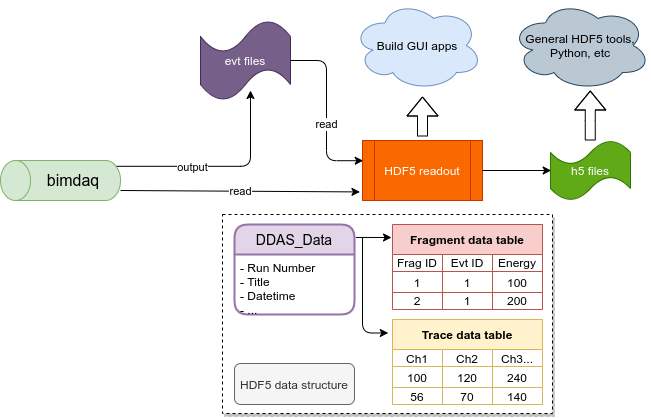

The diagram above was exported from draw.io. Its source (the exported page's mxGraphModel, read from the mxfile embedded in the PNG):
<mxGraphModel dx="132" dy="518" grid="1" gridSize="10" guides="1" tooltips="1" connect="1" arrows="1" fold="1" page="1" pageScale="1" pageWidth="850" pageHeight="1100" math="0" shadow="0">
  <root>
    <mxCell id="DLUhyO9HMik-LtaHMi9h-0" />
    <mxCell id="DLUhyO9HMik-LtaHMi9h-1" parent="DLUhyO9HMik-LtaHMi9h-0" />
    <mxCell id="PqT5JLJF6nuoKKlWM8EL-68" value="" style="rounded=0;whiteSpace=wrap;html=1;shadow=1;sketch=0;glass=0;dashed=1;" vertex="1" parent="DLUhyO9HMik-LtaHMi9h-1">
      <mxGeometry x="1092" y="344" width="330" height="199" as="geometry" />
    </mxCell>
    <mxCell id="DNf_BFsNpitWUBHIvV45-2" style="edgeStyle=orthogonalEdgeStyle;rounded=1;orthogonalLoop=1;jettySize=auto;html=1;exitX=0.855;exitY=1;exitDx=0;exitDy=-4.35;exitPerimeter=0;" edge="1" parent="DLUhyO9HMik-LtaHMi9h-1" source="DNf_BFsNpitWUBHIvV45-0">
      <mxGeometry relative="1" as="geometry">
        <mxPoint x="1120" y="220" as="targetPoint" />
      </mxGeometry>
    </mxCell>
    <mxCell id="PqT5JLJF6nuoKKlWM8EL-8" value="output" style="edgeLabel;html=1;align=center;verticalAlign=middle;resizable=0;points=[];" vertex="1" connectable="0" parent="DNf_BFsNpitWUBHIvV45-2">
      <mxGeometry x="-0.2779" y="-1" relative="1" as="geometry">
        <mxPoint as="offset" />
      </mxGeometry>
    </mxCell>
    <mxCell id="DNf_BFsNpitWUBHIvV45-0" value="bimdaq" style="shape=cylinder3;whiteSpace=wrap;html=1;boundedLbl=1;backgroundOutline=1;size=15;direction=north;fillColor=#d5e8d4;strokeColor=#82b366;fontSize=16;rounded=1;" vertex="1" parent="DLUhyO9HMik-LtaHMi9h-1">
      <mxGeometry x="870" y="290" width="120" height="40" as="geometry" />
    </mxCell>
    <mxCell id="PqT5JLJF6nuoKKlWM8EL-1" value="evt files" style="shape=tape;whiteSpace=wrap;html=1;fillColor=#76608a;strokeColor=#432D57;fontColor=#ffffff;" vertex="1" parent="DLUhyO9HMik-LtaHMi9h-1">
      <mxGeometry x="1070" y="150" width="90" height="80" as="geometry" />
    </mxCell>
    <mxCell id="PqT5JLJF6nuoKKlWM8EL-2" value="HDF5 readout" style="shape=process;whiteSpace=wrap;html=1;backgroundOutline=1;fillColor=#fa6800;strokeColor=#C73500;fontColor=#ffffff;" vertex="1" parent="DLUhyO9HMik-LtaHMi9h-1">
      <mxGeometry x="1232" y="270" width="120" height="60" as="geometry" />
    </mxCell>
    <mxCell id="PqT5JLJF6nuoKKlWM8EL-6" value="" style="endArrow=classic;html=1;entryX=-0.021;entryY=0.857;entryDx=0;entryDy=0;entryPerimeter=0;" edge="1" parent="DLUhyO9HMik-LtaHMi9h-1" target="PqT5JLJF6nuoKKlWM8EL-2">
      <mxGeometry relative="1" as="geometry">
        <mxPoint x="990" y="320" as="sourcePoint" />
        <mxPoint x="1220" y="320" as="targetPoint" />
      </mxGeometry>
    </mxCell>
    <mxCell id="PqT5JLJF6nuoKKlWM8EL-7" value="read" style="edgeLabel;resizable=0;html=1;align=center;verticalAlign=middle;" connectable="0" vertex="1" parent="PqT5JLJF6nuoKKlWM8EL-6">
      <mxGeometry relative="1" as="geometry" />
    </mxCell>
    <mxCell id="PqT5JLJF6nuoKKlWM8EL-11" value="" style="endArrow=classic;html=1;" edge="1" parent="DLUhyO9HMik-LtaHMi9h-1" source="PqT5JLJF6nuoKKlWM8EL-2">
      <mxGeometry width="50" height="50" relative="1" as="geometry">
        <mxPoint x="1350" y="350" as="sourcePoint" />
        <mxPoint x="1420.7106781186549" y="300" as="targetPoint" />
      </mxGeometry>
    </mxCell>
    <mxCell id="PqT5JLJF6nuoKKlWM8EL-12" value="h5 files" style="shape=tape;whiteSpace=wrap;html=1;fillColor=#60a917;strokeColor=#2D7600;fontColor=#ffffff;" vertex="1" parent="DLUhyO9HMik-LtaHMi9h-1">
      <mxGeometry x="1420" y="270" width="80" height="60" as="geometry" />
    </mxCell>
    <mxCell id="PqT5JLJF6nuoKKlWM8EL-15" value="" style="endArrow=classic;html=1;edgeStyle=orthogonalEdgeStyle;entryX=0.006;entryY=0.337;entryDx=0;entryDy=0;entryPerimeter=0;exitX=1;exitY=0.5;exitDx=0;exitDy=0;exitPerimeter=0;" edge="1" parent="DLUhyO9HMik-LtaHMi9h-1" source="PqT5JLJF6nuoKKlWM8EL-1" target="PqT5JLJF6nuoKKlWM8EL-2">
      <mxGeometry width="50" height="50" relative="1" as="geometry">
        <mxPoint x="1140" y="230" as="sourcePoint" />
        <mxPoint x="1180" y="170" as="targetPoint" />
        <Array as="points">
          <mxPoint x="1196" y="190" />
          <mxPoint x="1196" y="290" />
        </Array>
      </mxGeometry>
    </mxCell>
    <mxCell id="PqT5JLJF6nuoKKlWM8EL-16" value="read" style="edgeLabel;html=1;align=center;verticalAlign=middle;resizable=0;points=[];" vertex="1" connectable="0" parent="PqT5JLJF6nuoKKlWM8EL-15">
      <mxGeometry x="0.1496" relative="1" as="geometry">
        <mxPoint as="offset" />
      </mxGeometry>
    </mxCell>
    <mxCell id="PqT5JLJF6nuoKKlWM8EL-17" value="" style="endArrow=block;html=1;shape=flexArrow;" edge="1" parent="DLUhyO9HMik-LtaHMi9h-1">
      <mxGeometry width="50" height="50" relative="1" as="geometry">
        <mxPoint x="1459.76" y="270" as="sourcePoint" />
        <mxPoint x="1459.76" y="220" as="targetPoint" />
        <Array as="points">
          <mxPoint x="1459.76" y="250" />
        </Array>
      </mxGeometry>
    </mxCell>
    <mxCell id="PqT5JLJF6nuoKKlWM8EL-19" value="General HDF5 tools,&lt;br&gt;Python, etc" style="ellipse;shape=cloud;whiteSpace=wrap;html=1;fillColor=#bac8d3;strokeColor=#23445d;" vertex="1" parent="DLUhyO9HMik-LtaHMi9h-1">
      <mxGeometry x="1380" y="130" width="140" height="90" as="geometry" />
    </mxCell>
    <mxCell id="PqT5JLJF6nuoKKlWM8EL-20" value="" style="shape=flexArrow;endArrow=classic;html=1;exitX=0.5;exitY=0;exitDx=0;exitDy=0;" edge="1" parent="DLUhyO9HMik-LtaHMi9h-1">
      <mxGeometry width="50" height="50" relative="1" as="geometry">
        <mxPoint x="1292" y="266" as="sourcePoint" />
        <mxPoint x="1292" y="226" as="targetPoint" />
        <Array as="points">
          <mxPoint x="1292" y="246" />
        </Array>
      </mxGeometry>
    </mxCell>
    <mxCell id="PqT5JLJF6nuoKKlWM8EL-21" value="Build GUI apps" style="ellipse;shape=cloud;whiteSpace=wrap;html=1;fillColor=#dae8fc;strokeColor=#6c8ebf;" vertex="1" parent="DLUhyO9HMik-LtaHMi9h-1">
      <mxGeometry x="1222" y="130" width="130" height="90" as="geometry" />
    </mxCell>
    <mxCell id="PqT5JLJF6nuoKKlWM8EL-22" value="DDAS_Data" style="swimlane;childLayout=stackLayout;horizontal=1;startSize=30;horizontalStack=0;rounded=1;fontSize=14;fontStyle=0;strokeWidth=2;resizeParent=0;resizeLast=1;shadow=0;dashed=0;align=center;fillColor=#e1d5e7;strokeColor=#9673a6;" vertex="1" parent="DLUhyO9HMik-LtaHMi9h-1">
      <mxGeometry x="1104" y="354" width="120" height="90" as="geometry">
        <mxRectangle x="1104" y="354" width="110" height="30" as="alternateBounds" />
      </mxGeometry>
    </mxCell>
    <mxCell id="PqT5JLJF6nuoKKlWM8EL-23" value="- Run Number&#10;- Title&#10;- Datetime&#10;- ..." style="align=left;strokeColor=none;fillColor=none;spacingLeft=4;fontSize=12;verticalAlign=top;resizable=0;rotatable=0;part=1;" vertex="1" parent="PqT5JLJF6nuoKKlWM8EL-22">
      <mxGeometry y="30" width="120" height="60" as="geometry" />
    </mxCell>
    <mxCell id="PqT5JLJF6nuoKKlWM8EL-37" value="Fragment data table" style="shape=table;html=1;whiteSpace=wrap;startSize=30;container=1;collapsible=0;childLayout=tableLayout;fontStyle=1;align=center;fillColor=#f8cecc;strokeColor=#b85450;" vertex="1" parent="DLUhyO9HMik-LtaHMi9h-1">
      <mxGeometry x="1262" y="354" width="150" height="85" as="geometry" />
    </mxCell>
    <mxCell id="PqT5JLJF6nuoKKlWM8EL-38" value="" style="shape=partialRectangle;html=1;whiteSpace=wrap;collapsible=0;dropTarget=0;pointerEvents=0;fillColor=none;top=0;left=0;bottom=0;right=0;points=[[0,0.5],[1,0.5]];portConstraint=eastwest;" vertex="1" parent="PqT5JLJF6nuoKKlWM8EL-37">
      <mxGeometry y="30" width="150" height="17" as="geometry" />
    </mxCell>
    <mxCell id="PqT5JLJF6nuoKKlWM8EL-39" value="Frag ID" style="shape=partialRectangle;html=1;whiteSpace=wrap;connectable=0;fillColor=none;top=0;left=0;bottom=0;right=0;overflow=hidden;" vertex="1" parent="PqT5JLJF6nuoKKlWM8EL-38">
      <mxGeometry width="50" height="17" as="geometry" />
    </mxCell>
    <mxCell id="PqT5JLJF6nuoKKlWM8EL-40" value="Evt ID" style="shape=partialRectangle;html=1;whiteSpace=wrap;connectable=0;fillColor=none;top=0;left=0;bottom=0;right=0;overflow=hidden;" vertex="1" parent="PqT5JLJF6nuoKKlWM8EL-38">
      <mxGeometry x="50" width="50" height="17" as="geometry" />
    </mxCell>
    <mxCell id="PqT5JLJF6nuoKKlWM8EL-41" value="Energy ..." style="shape=partialRectangle;html=1;whiteSpace=wrap;connectable=0;fillColor=none;top=0;left=0;bottom=0;right=0;overflow=hidden;" vertex="1" parent="PqT5JLJF6nuoKKlWM8EL-38">
      <mxGeometry x="100" width="50" height="17" as="geometry" />
    </mxCell>
    <mxCell id="PqT5JLJF6nuoKKlWM8EL-42" value="" style="shape=partialRectangle;html=1;whiteSpace=wrap;collapsible=0;dropTarget=0;pointerEvents=0;fillColor=none;top=0;left=0;bottom=0;right=0;points=[[0,0.5],[1,0.5]];portConstraint=eastwest;" vertex="1" parent="PqT5JLJF6nuoKKlWM8EL-37">
      <mxGeometry y="47" width="150" height="21" as="geometry" />
    </mxCell>
    <mxCell id="PqT5JLJF6nuoKKlWM8EL-43" value="1" style="shape=partialRectangle;html=1;whiteSpace=wrap;connectable=0;fillColor=none;top=0;left=0;bottom=0;right=0;overflow=hidden;" vertex="1" parent="PqT5JLJF6nuoKKlWM8EL-42">
      <mxGeometry width="50" height="21" as="geometry" />
    </mxCell>
    <mxCell id="PqT5JLJF6nuoKKlWM8EL-44" value="1" style="shape=partialRectangle;html=1;whiteSpace=wrap;connectable=0;fillColor=none;top=0;left=0;bottom=0;right=0;overflow=hidden;" vertex="1" parent="PqT5JLJF6nuoKKlWM8EL-42">
      <mxGeometry x="50" width="50" height="21" as="geometry" />
    </mxCell>
    <mxCell id="PqT5JLJF6nuoKKlWM8EL-45" value="100" style="shape=partialRectangle;html=1;whiteSpace=wrap;connectable=0;fillColor=none;top=0;left=0;bottom=0;right=0;overflow=hidden;" vertex="1" parent="PqT5JLJF6nuoKKlWM8EL-42">
      <mxGeometry x="100" width="50" height="21" as="geometry" />
    </mxCell>
    <mxCell id="PqT5JLJF6nuoKKlWM8EL-46" value="" style="shape=partialRectangle;html=1;whiteSpace=wrap;collapsible=0;dropTarget=0;pointerEvents=0;fillColor=none;top=0;left=0;bottom=0;right=0;points=[[0,0.5],[1,0.5]];portConstraint=eastwest;" vertex="1" parent="PqT5JLJF6nuoKKlWM8EL-37">
      <mxGeometry y="68" width="150" height="17" as="geometry" />
    </mxCell>
    <mxCell id="PqT5JLJF6nuoKKlWM8EL-47" value="2" style="shape=partialRectangle;html=1;whiteSpace=wrap;connectable=0;fillColor=none;top=0;left=0;bottom=0;right=0;overflow=hidden;" vertex="1" parent="PqT5JLJF6nuoKKlWM8EL-46">
      <mxGeometry width="50" height="17" as="geometry" />
    </mxCell>
    <mxCell id="PqT5JLJF6nuoKKlWM8EL-48" value="1" style="shape=partialRectangle;html=1;whiteSpace=wrap;connectable=0;fillColor=none;top=0;left=0;bottom=0;right=0;overflow=hidden;" vertex="1" parent="PqT5JLJF6nuoKKlWM8EL-46">
      <mxGeometry x="50" width="50" height="17" as="geometry" />
    </mxCell>
    <mxCell id="PqT5JLJF6nuoKKlWM8EL-49" value="200" style="shape=partialRectangle;html=1;whiteSpace=wrap;connectable=0;fillColor=none;top=0;left=0;bottom=0;right=0;overflow=hidden;" vertex="1" parent="PqT5JLJF6nuoKKlWM8EL-46">
      <mxGeometry x="100" width="50" height="17" as="geometry" />
    </mxCell>
    <mxCell id="PqT5JLJF6nuoKKlWM8EL-50" value="Trace data table" style="shape=table;html=1;whiteSpace=wrap;startSize=30;container=1;collapsible=0;childLayout=tableLayout;fontStyle=1;align=center;fillColor=#fff2cc;strokeColor=#d6b656;" vertex="1" parent="DLUhyO9HMik-LtaHMi9h-1">
      <mxGeometry x="1262" y="449" width="150" height="85" as="geometry" />
    </mxCell>
    <mxCell id="PqT5JLJF6nuoKKlWM8EL-51" value="" style="shape=partialRectangle;html=1;whiteSpace=wrap;collapsible=0;dropTarget=0;pointerEvents=0;fillColor=none;top=0;left=0;bottom=0;right=0;points=[[0,0.5],[1,0.5]];portConstraint=eastwest;" vertex="1" parent="PqT5JLJF6nuoKKlWM8EL-50">
      <mxGeometry y="30" width="150" height="17" as="geometry" />
    </mxCell>
    <mxCell id="PqT5JLJF6nuoKKlWM8EL-52" value="Ch1" style="shape=partialRectangle;html=1;whiteSpace=wrap;connectable=0;fillColor=none;top=0;left=0;bottom=0;right=0;overflow=hidden;" vertex="1" parent="PqT5JLJF6nuoKKlWM8EL-51">
      <mxGeometry width="50" height="17" as="geometry" />
    </mxCell>
    <mxCell id="PqT5JLJF6nuoKKlWM8EL-53" value="Ch2" style="shape=partialRectangle;html=1;whiteSpace=wrap;connectable=0;fillColor=none;top=0;left=0;bottom=0;right=0;overflow=hidden;" vertex="1" parent="PqT5JLJF6nuoKKlWM8EL-51">
      <mxGeometry x="50" width="50" height="17" as="geometry" />
    </mxCell>
    <mxCell id="PqT5JLJF6nuoKKlWM8EL-54" value="Ch3..." style="shape=partialRectangle;html=1;whiteSpace=wrap;connectable=0;fillColor=none;top=0;left=0;bottom=0;right=0;overflow=hidden;" vertex="1" parent="PqT5JLJF6nuoKKlWM8EL-51">
      <mxGeometry x="100" width="50" height="17" as="geometry" />
    </mxCell>
    <mxCell id="PqT5JLJF6nuoKKlWM8EL-55" value="" style="shape=partialRectangle;html=1;whiteSpace=wrap;collapsible=0;dropTarget=0;pointerEvents=0;fillColor=none;top=0;left=0;bottom=0;right=0;points=[[0,0.5],[1,0.5]];portConstraint=eastwest;" vertex="1" parent="PqT5JLJF6nuoKKlWM8EL-50">
      <mxGeometry y="47" width="150" height="21" as="geometry" />
    </mxCell>
    <mxCell id="PqT5JLJF6nuoKKlWM8EL-56" value="100" style="shape=partialRectangle;html=1;whiteSpace=wrap;connectable=0;fillColor=none;top=0;left=0;bottom=0;right=0;overflow=hidden;" vertex="1" parent="PqT5JLJF6nuoKKlWM8EL-55">
      <mxGeometry width="50" height="21" as="geometry" />
    </mxCell>
    <mxCell id="PqT5JLJF6nuoKKlWM8EL-57" value="120" style="shape=partialRectangle;html=1;whiteSpace=wrap;connectable=0;fillColor=none;top=0;left=0;bottom=0;right=0;overflow=hidden;" vertex="1" parent="PqT5JLJF6nuoKKlWM8EL-55">
      <mxGeometry x="50" width="50" height="21" as="geometry" />
    </mxCell>
    <mxCell id="PqT5JLJF6nuoKKlWM8EL-58" value="240" style="shape=partialRectangle;html=1;whiteSpace=wrap;connectable=0;fillColor=none;top=0;left=0;bottom=0;right=0;overflow=hidden;" vertex="1" parent="PqT5JLJF6nuoKKlWM8EL-55">
      <mxGeometry x="100" width="50" height="21" as="geometry" />
    </mxCell>
    <mxCell id="PqT5JLJF6nuoKKlWM8EL-59" value="" style="shape=partialRectangle;html=1;whiteSpace=wrap;collapsible=0;dropTarget=0;pointerEvents=0;fillColor=none;top=0;left=0;bottom=0;right=0;points=[[0,0.5],[1,0.5]];portConstraint=eastwest;" vertex="1" parent="PqT5JLJF6nuoKKlWM8EL-50">
      <mxGeometry y="68" width="150" height="17" as="geometry" />
    </mxCell>
    <mxCell id="PqT5JLJF6nuoKKlWM8EL-60" value="56" style="shape=partialRectangle;html=1;whiteSpace=wrap;connectable=0;fillColor=none;top=0;left=0;bottom=0;right=0;overflow=hidden;" vertex="1" parent="PqT5JLJF6nuoKKlWM8EL-59">
      <mxGeometry width="50" height="17" as="geometry" />
    </mxCell>
    <mxCell id="PqT5JLJF6nuoKKlWM8EL-61" value="70" style="shape=partialRectangle;html=1;whiteSpace=wrap;connectable=0;fillColor=none;top=0;left=0;bottom=0;right=0;overflow=hidden;" vertex="1" parent="PqT5JLJF6nuoKKlWM8EL-59">
      <mxGeometry x="50" width="50" height="17" as="geometry" />
    </mxCell>
    <mxCell id="PqT5JLJF6nuoKKlWM8EL-62" value="140" style="shape=partialRectangle;html=1;whiteSpace=wrap;connectable=0;fillColor=none;top=0;left=0;bottom=0;right=0;overflow=hidden;" vertex="1" parent="PqT5JLJF6nuoKKlWM8EL-59">
      <mxGeometry x="100" width="50" height="17" as="geometry" />
    </mxCell>
    <mxCell id="PqT5JLJF6nuoKKlWM8EL-64" value="" style="endArrow=classic;html=1;exitX=0.987;exitY=0.144;exitDx=0;exitDy=0;exitPerimeter=0;" edge="1" parent="DLUhyO9HMik-LtaHMi9h-1">
      <mxGeometry width="50" height="50" relative="1" as="geometry">
        <mxPoint x="1225.44" y="366.96000000000004" as="sourcePoint" />
        <mxPoint x="1261" y="367" as="targetPoint" />
      </mxGeometry>
    </mxCell>
    <mxCell id="PqT5JLJF6nuoKKlWM8EL-65" value="" style="endArrow=classic;html=1;entryX=-0.028;entryY=0.182;entryDx=0;entryDy=0;entryPerimeter=0;edgeStyle=orthogonalEdgeStyle;" edge="1" parent="DLUhyO9HMik-LtaHMi9h-1">
      <mxGeometry width="50" height="50" relative="1" as="geometry">
        <mxPoint x="1232" y="367" as="sourcePoint" />
        <mxPoint x="1257.8" y="462.47" as="targetPoint" />
        <Array as="points">
          <mxPoint x="1232" y="463" />
        </Array>
      </mxGeometry>
    </mxCell>
    <mxCell id="PqT5JLJF6nuoKKlWM8EL-66" value="HDF5 data structure" style="rounded=1;whiteSpace=wrap;html=1;fillColor=#f5f5f5;strokeColor=#666666;fontColor=#333333;" vertex="1" parent="DLUhyO9HMik-LtaHMi9h-1">
      <mxGeometry x="1104" y="493" width="120" height="41" as="geometry" />
    </mxCell>
  </root>
</mxGraphModel>